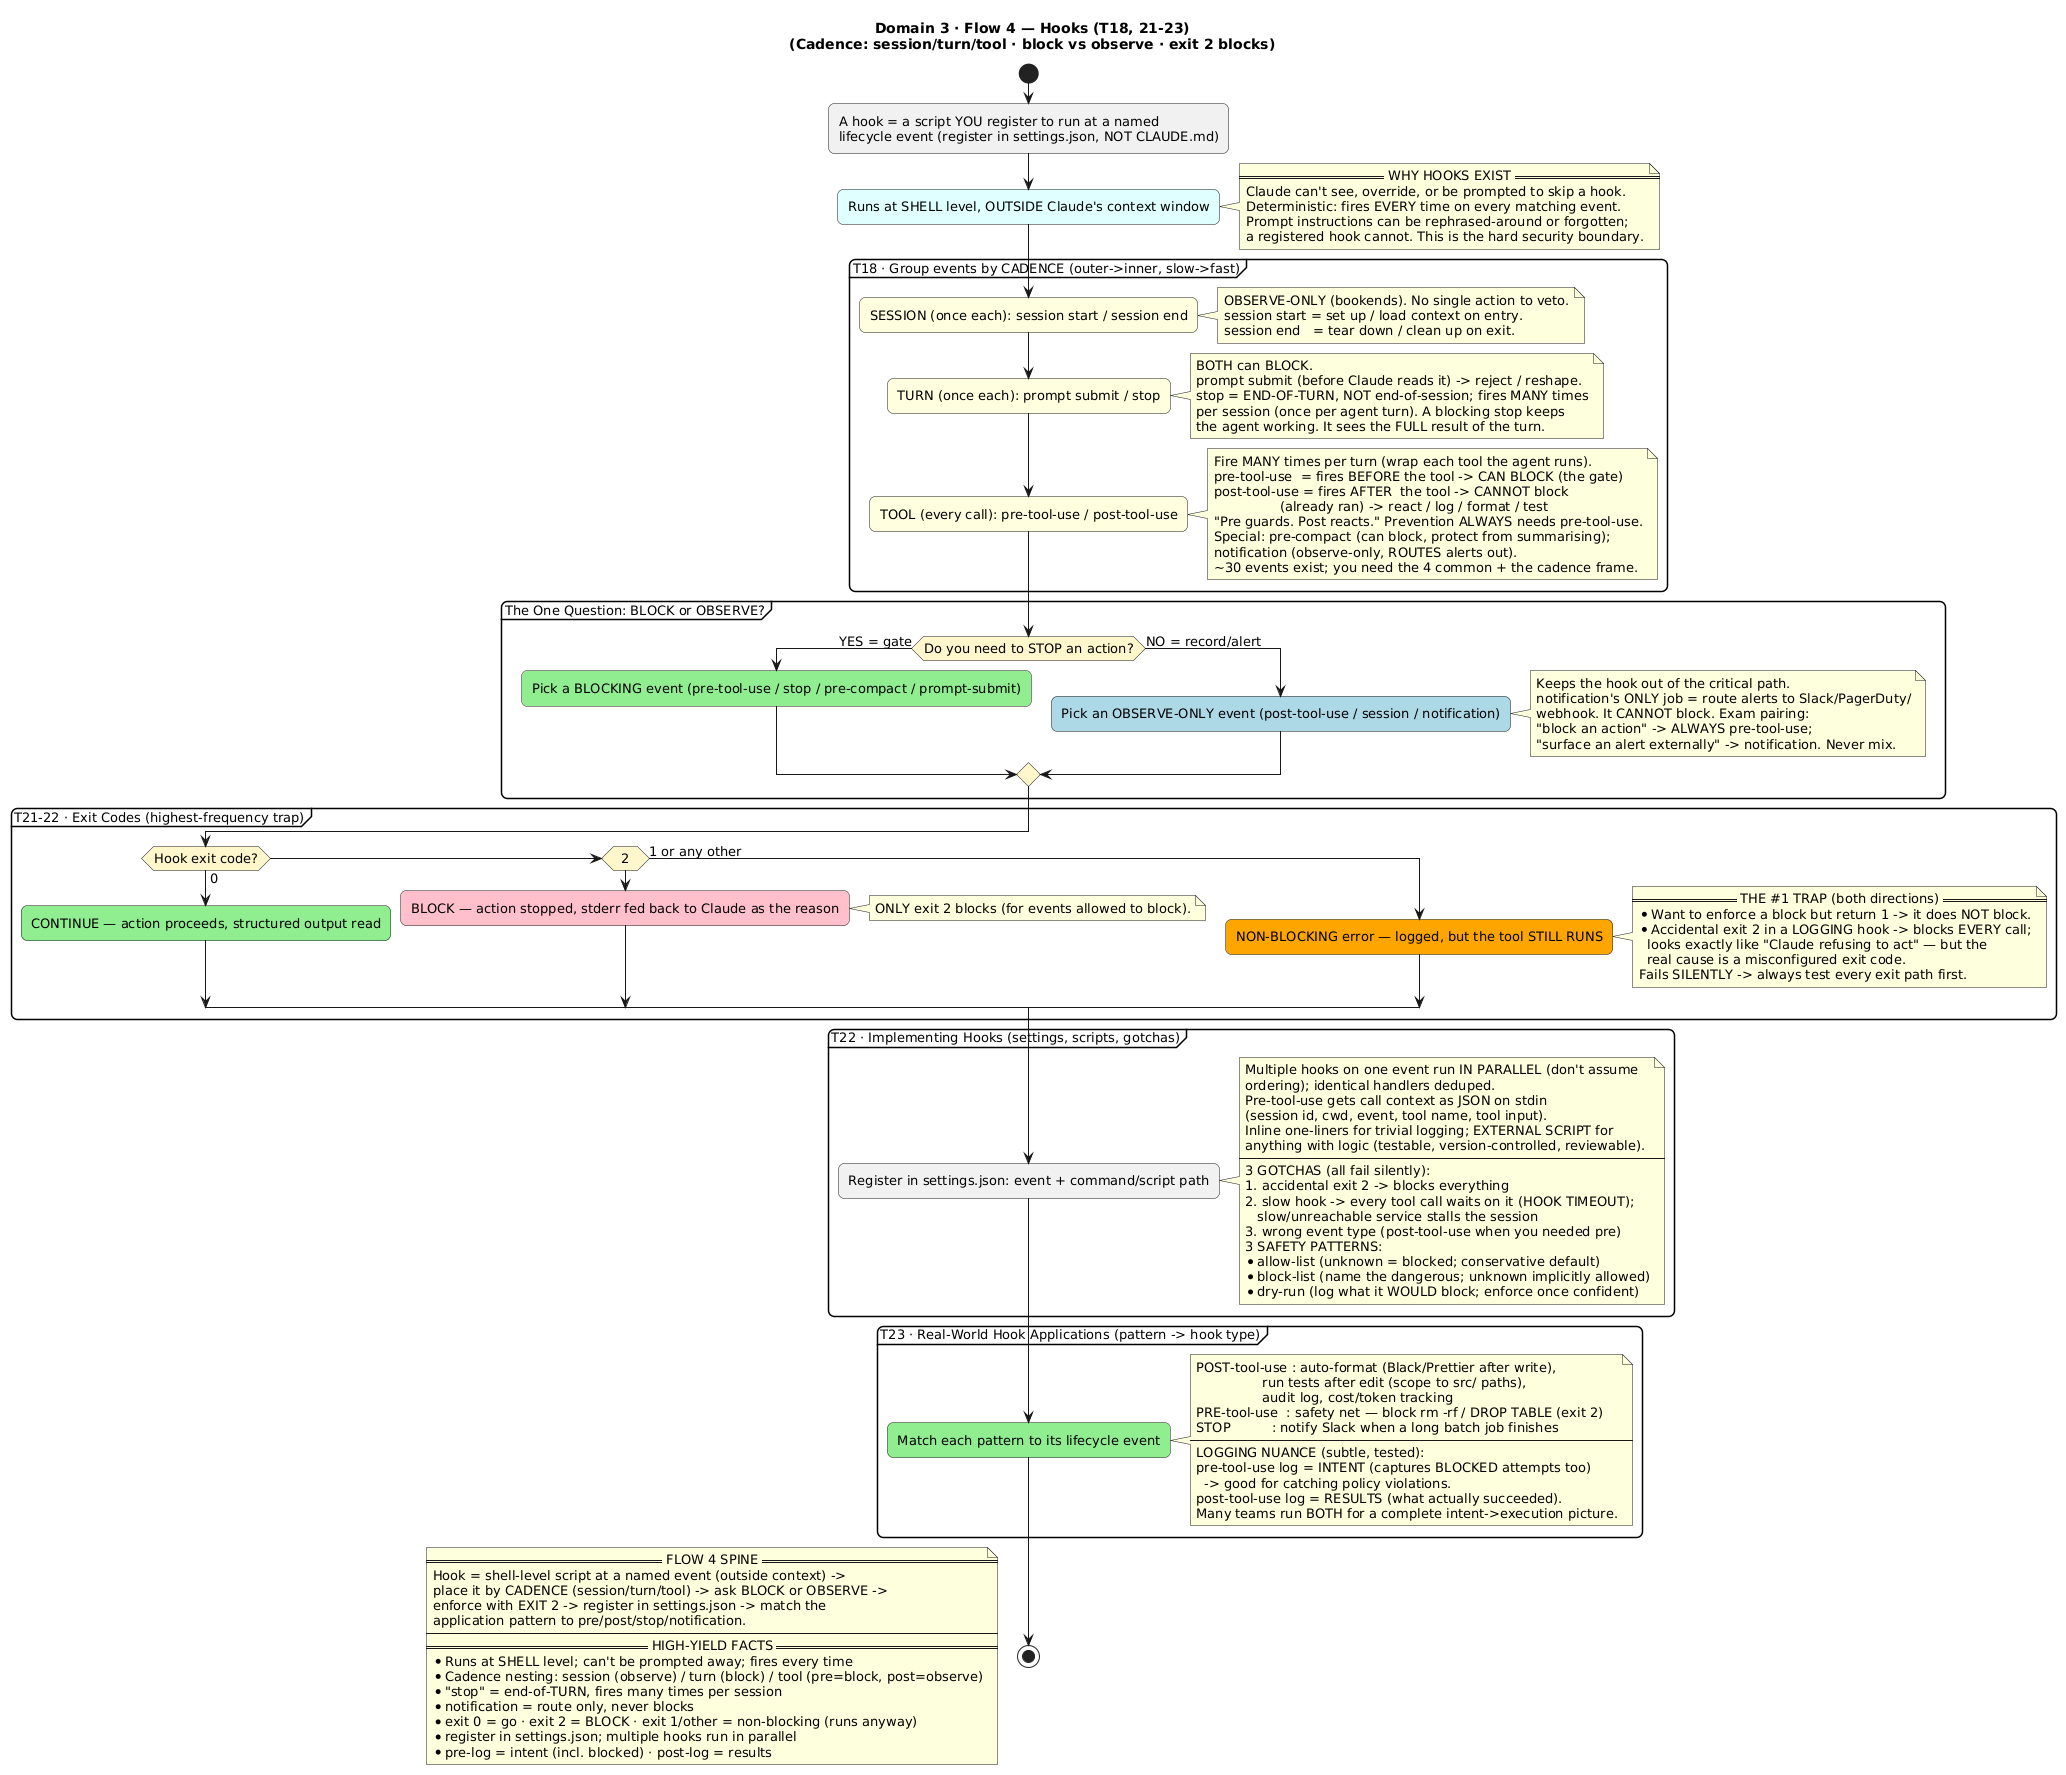

The diagram above was rendered by PlantUML. Its source (embedded in the PNG):
@startuml D3_Flow4_Hooks
' ============================================================
' DOMAIN 3 — FLOW 4: Hooks
' Lifecycle events + cadence + blocking + exit codes +
' implementation + real-world applications (Topics 18, 21-23)
' CORE FRAME: group events by CADENCE (session/turn/tool);
'   ask "can it BLOCK or only OBSERVE?"
' EXAM #1 TRAP: exit 2 BLOCKS; exit 1 / any other = non-blocking
'   (the tool STILL RUNS). Hooks run at SHELL level, outside
'   Claude's context — cannot be prompted away.
' ============================================================
title Domain 3 · Flow 4 — Hooks (T18, 21-23)\n(Cadence: session/turn/tool · block vs observe · exit 2 blocks)

skinparam defaultFontSize 13
skinparam roundcorner 12
skinparam activityDiamondBackgroundColor #FFF6CC

start
:A hook = a script YOU register to run at a named\nlifecycle event (register in settings.json, NOT CLAUDE.md);
#LightCyan:Runs at SHELL level, OUTSIDE Claude's context window;
note right
  == WHY HOOKS EXIST ==
  Claude can't see, override, or be prompted to skip a hook.
  Deterministic: fires EVERY time on every matching event.
  Prompt instructions can be rephrased-around or forgotten;
  a registered hook cannot. This is the hard security boundary.
end note

' ---------- CADENCE FRAME ----------
partition "T18 · Group events by CADENCE (outer->inner, slow->fast)" {
  #LightYellow:SESSION (once each): session start / session end;
  note right
    OBSERVE-ONLY (bookends). No single action to veto.
    session start = set up / load context on entry.
    session end   = tear down / clean up on exit.
  end note
  #LightYellow:TURN (once each): prompt submit / stop;
  note right
    BOTH can BLOCK.
    prompt submit (before Claude reads it) -> reject / reshape.
    stop = END-OF-TURN, NOT end-of-session; fires MANY times
    per session (once per agent turn). A blocking stop keeps
    the agent working. It sees the FULL result of the turn.
  end note
  #LightYellow:TOOL (every call): pre-tool-use / post-tool-use;
  note right
    Fire MANY times per turn (wrap each tool the agent runs).
    pre-tool-use  = fires BEFORE the tool -> CAN BLOCK (the gate)
    post-tool-use = fires AFTER  the tool -> CANNOT block
                    (already ran) -> react / log / format / test
    "Pre guards. Post reacts." Prevention ALWAYS needs pre-tool-use.
    Special: pre-compact (can block, protect from summarising);
    notification (observe-only, ROUTES alerts out).
    ~30 events exist; you need the 4 common + the cadence frame.
  end note
}

' ---------- BLOCK vs OBSERVE decision ----------
partition "The One Question: BLOCK or OBSERVE?" {
  if (Do you need to STOP an action?) then (YES = gate)
    #LightGreen:Pick a BLOCKING event (pre-tool-use / stop / pre-compact / prompt-submit);
  else (NO = record/alert)
    #LightBlue:Pick an OBSERVE-ONLY event (post-tool-use / session / notification);
    note right
      Keeps the hook out of the critical path.
      notification's ONLY job = route alerts to Slack/PagerDuty/
      webhook. It CANNOT block. Exam pairing:
      "block an action" -> ALWAYS pre-tool-use;
      "surface an alert externally" -> notification. Never mix.
    end note
  endif
}

' ---------- EXIT CODES (the #1 trap) ----------
partition "T21-22 · Exit Codes (highest-frequency trap)" {
  if (Hook exit code?) then (0)
    #LightGreen:CONTINUE — action proceeds, structured output read;
  elseif (2) then
    #Pink:BLOCK — action stopped, stderr fed back to Claude as the reason;
    note right
      ONLY exit 2 blocks (for events allowed to block).
    end note
  else (1 or any other)
    #Orange:NON-BLOCKING error — logged, but the tool STILL RUNS;
    note right
      == THE #1 TRAP (both directions) ==
      * Want to enforce a block but return 1 -> it does NOT block.
      * Accidental exit 2 in a LOGGING hook -> blocks EVERY call;
        looks exactly like "Claude refusing to act" — but the
        real cause is a misconfigured exit code.
      Fails SILENTLY -> always test every exit path first.
    end note
  endif
}

' ---------- IMPLEMENTATION ----------
partition "T22 · Implementing Hooks (settings, scripts, gotchas)" {
  :Register in settings.json: event + command/script path;
  note right
    Multiple hooks on one event run IN PARALLEL (don't assume
    ordering); identical handlers deduped.
    Pre-tool-use gets call context as JSON on stdin
    (session id, cwd, event, tool name, tool input).
    Inline one-liners for trivial logging; EXTERNAL SCRIPT for
    anything with logic (testable, version-controlled, reviewable).
    ----
    3 GOTCHAS (all fail silently):
    1. accidental exit 2 -> blocks everything
    2. slow hook -> every tool call waits on it (HOOK TIMEOUT);
       slow/unreachable service stalls the session
    3. wrong event type (post-tool-use when you needed pre)
    3 SAFETY PATTERNS:
    * allow-list (unknown = blocked; conservative default)
    * block-list (name the dangerous; unknown implicitly allowed)
    * dry-run (log what it WOULD block; enforce once confident)
  end note
}

' ---------- APPLICATIONS ----------
partition "T23 · Real-World Hook Applications (pattern -> hook type)" {
  #LightGreen:Match each pattern to its lifecycle event;
  note right
    POST-tool-use : auto-format (Black/Prettier after write),
                    run tests after edit (scope to src/ paths),
                    audit log, cost/token tracking
    PRE-tool-use  : safety net — block rm -rf / DROP TABLE (exit 2)
    STOP          : notify Slack when a long batch job finishes
    ----
    LOGGING NUANCE (subtle, tested):
    pre-tool-use log = INTENT (captures BLOCKED attempts too)
      -> good for catching policy violations.
    post-tool-use log = RESULTS (what actually succeeded).
    Many teams run BOTH for a complete intent->execution picture.
  end note
}

stop

floating note left
  == FLOW 4 SPINE ==
  Hook = shell-level script at a named event (outside context) ->
  place it by CADENCE (session/turn/tool) -> ask BLOCK or OBSERVE ->
  enforce with EXIT 2 -> register in settings.json -> match the
  application pattern to pre/post/stop/notification.
  ----
  == HIGH-YIELD FACTS ==
  * Runs at SHELL level; can't be prompted away; fires every time
  * Cadence nesting: session (observe) / turn (block) / tool (pre=block, post=observe)
  * "stop" = end-of-TURN, fires many times per session
  * notification = route only, never blocks
  * exit 0 = go · exit 2 = BLOCK · exit 1/other = non-blocking (runs anyway)
  * register in settings.json; multiple hooks run in parallel
  * pre-log = intent (incl. blocked) · post-log = results
end note

@enduml